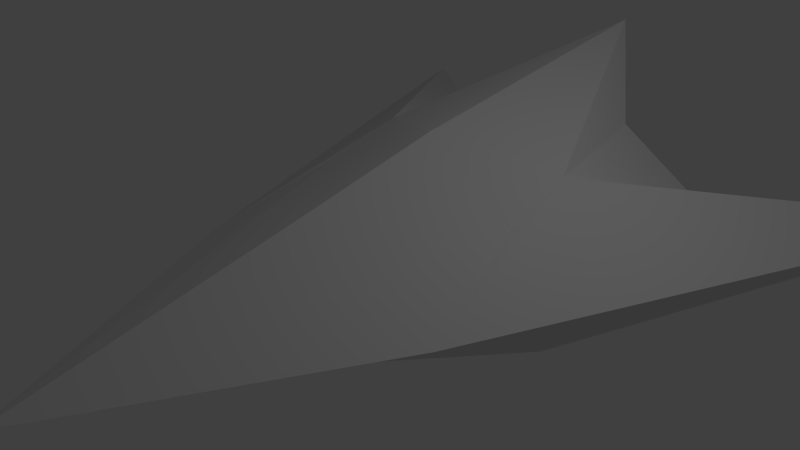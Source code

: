 # Source: bravo1.blend  (saved by Blender 2.67.0; exported with 4.5.12 LTS)
import bpy
from mathutils import Matrix  # noqa: F401  (used for matrix-valued properties, if any)

bpy.ops.wm.read_factory_settings(use_empty=True)
scene = bpy.context.scene
scene.name = 'Scene'

# ---- collections
col_collection_1 = bpy.data.collections.new('Collection 1'); scene.collection.children.link(col_collection_1)

# ---- materials (node trees are filled in below, after node groups)
mat_material = bpy.data.materials.new('Material')
mat_material.alpha_threshold = 0.0
mat_material.use_transparent_shadow = False
mat_material.roughness = 0.5
mat_material.line_color = (0.0, 0.0, 0.0, 1.0)

# ---- material node trees

# ---- world
world_world = bpy.data.worlds.new('World'); scene.world = world_world
world_world.color = (0.05088, 0.05088, 0.05088)
world_world.use_sun_shadow = False
world_world.sun_shadow_jitter_overblur = 0.0
world_world.cycles.sampling_method = 'MANUAL'
world_world.cycles.sample_map_resolution = 256

# ---- cameras
cam_camera = bpy.data.cameras.new('Camera')
cam_camera.clip_end = 100.0
cam_camera.lens = 35.0
cam_camera.sensor_width = 32.0
cam_camera.sensor_height = 18.0
cam_camera.ortho_scale = 7.314
cam_camera.dof.focus_distance = 0.0
cam_camera.dof.aperture_fstop = 128.0

# ---- lights
light_lamp = bpy.data.lights.new('Lamp', 'POINT')
light_lamp.transmission_factor = 0.0
light_lamp.cutoff_distance = 30.0
light_lamp.energy = 100.0
light_lamp.shadow_buffer_clip_start = 1.001
light_lamp.shadow_soft_size = 0.1
light_lamp.shadow_maximum_resolution = 0.006
light_lamp.use_absolute_resolution = True
light_lamp.cycles.use_multiple_importance_sampling = False

# ---- meshes
me_cube = bpy.data.meshes.new('Cube')
me_cube.from_pydata([(-1.0, -1.0, -0.683), (-1.0, 4.0, -0.5316), (-1.629, 0.7358, 0.6582), (-1.0, 4.0, 1.0), (-2.0, 1.0, -1.0), (-2.084, -1.0, 0.0), (-2.0, 4.442, 0.0), (-1.555, 1.802, 1.0), (-5.185, 6.621, 0.0), (1.0, -1.0, -0.683), (1.0, 4.0, -0.5316), (1.629, 0.7358, 0.6582), (1.0, 4.0, 1.0), (0.0, 3.653, -0.5281), (0.0, -2.629, -0.3891), (2.0, 1.0, -1.0), (2.084, -1.0, 0.0), (2.0, 4.442, 0.0), (0.0, 5.291, 2.124), (0.0, -1.0, 0.9241), (1.555, 1.802, 1.0), (0.0, 1.0, -1.605), (0.0, 1.0, 1.402), (0.0, -5.0, 0.0), (5.185, 6.621, 0.0), (0.0, 4.28, 0.0)], [], [(21, 14, 0, 4), (22, 7, 2, 19), (23, 19, 2, 5), (8, 7, 3, 6), (25, 13, 1, 6), (13, 21, 4, 1), (18, 3, 7, 22), (14, 23, 5, 0), (4, 8, 6, 1), (0, 5, 8, 4), (5, 2, 7, 8), (18, 25, 6, 3), (21, 15, 9, 14), (22, 19, 11, 20), (23, 16, 11, 19), (24, 17, 12, 20), (25, 17, 10, 13), (13, 10, 15, 21), (18, 22, 20, 12), (14, 9, 16, 23), (15, 10, 17, 24), (9, 15, 24, 16), (16, 24, 20, 11), (18, 12, 17, 25)])
me_cube.materials.append(mat_material)
me_cube.use_remesh_preserve_volume = False
me_cube.use_remesh_preserve_attributes = False
me_cube.use_mirror_vertex_groups = False
me_cube.update()

# ---- objects
ob_cube = bpy.data.objects.new('Cube', me_cube)
ob_lamp = bpy.data.objects.new('Lamp', light_lamp)
ob_camera = bpy.data.objects.new('Camera', cam_camera)

# ---- transforms, parenting, visibility, modifiers, constraints
ob_cube.location = (0.0, 0.0, 0.0)
ob_cube.lock_rotations_4d = False
ob_cube.empty_display_type = 'ARROWS'
ob_cube.lineart.crease_threshold = 0.0
ob_lamp.location = (4.076, 1.005, 5.904)
ob_lamp.rotation_euler = (0.6503, 0.05522, 1.866)
ob_lamp.lock_rotations_4d = False
ob_lamp.empty_display_type = 'ARROWS'
ob_lamp.color = (0.0, 0.0, 0.0, 0.0)
ob_lamp.lineart.crease_threshold = 0.0
ob_camera.location = (7.481, -6.508, 5.344)
ob_camera.rotation_euler = (1.109, 0.01082, 0.8149)
ob_camera.lock_rotations_4d = False
ob_camera.empty_display_type = 'ARROWS'
ob_camera.color = (0.0, 0.0, 0.0, 0.0)
ob_camera.display_type = 'WIRE'
ob_camera.lineart.crease_threshold = 0.0

# ---- collection membership
col_collection_1.objects.link(ob_cube)
col_collection_1.objects.link(ob_lamp)
col_collection_1.objects.link(ob_camera)

# ---- scene / render settings (as saved in the file)
scene.camera = ob_camera
scene.frame_start = 1; scene.frame_end = 250; scene.frame_set(1)
scene.render.engine = 'BLENDER_EEVEE_NEXT'
scene.render.image_settings.color_mode = 'RGB'
scene.render.image_settings.compression = 90
scene.render.resolution_percentage = 50
scene.render.dither_intensity = 0.0
scene.cycles.use_denoising = False
scene.cycles.samples = 10
scene.cycles.sampling_pattern = 'TABULATED_SOBOL'
scene.cycles.light_sampling_threshold = 0.0
scene.cycles.use_adaptive_sampling = False
scene.cycles.use_light_tree = False
scene.cycles.blur_glossy = 0.0
scene.cycles.volume_bounces = 1
scene.cycles.pixel_filter_type = 'GAUSSIAN'
scene.cycles.sample_clamp_indirect = 0.0
scene.view_settings.view_transform = 'Standard'
bpy.context.view_layer.update()
